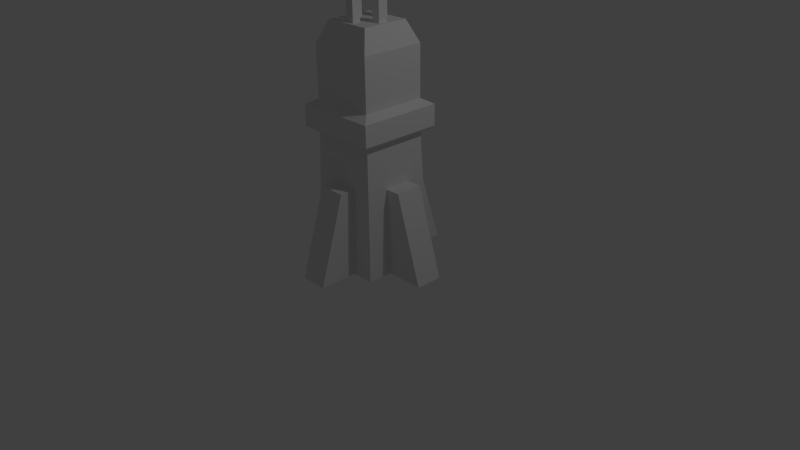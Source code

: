 # Source: Obelisk.blend  (saved by Blender 2.76.0; exported with 4.5.12 LTS)
import bpy
from mathutils import Matrix  # noqa: F401  (used for matrix-valued properties, if any)

bpy.ops.wm.read_factory_settings(use_empty=True)
scene = bpy.context.scene
scene.name = 'Scene'

# ---- collections
col_collection_1 = bpy.data.collections.new('Collection 1'); scene.collection.children.link(col_collection_1)

# ---- world
world_world = bpy.data.worlds.new('World'); scene.world = world_world
world_world.color = (0.05088, 0.05088, 0.05088)
world_world.use_sun_shadow = False
world_world.sun_shadow_jitter_overblur = 0.0
world_world.cycles.sampling_method = 'MANUAL'
world_world.cycles.sample_map_resolution = 256

# ---- cameras
cam_camera = bpy.data.cameras.new('Camera')
cam_camera.clip_end = 100.0
cam_camera.lens = 35.0
cam_camera.sensor_width = 32.0
cam_camera.sensor_height = 18.0
cam_camera.ortho_scale = 7.314
cam_camera.dof.focus_distance = 0.0
cam_camera.dof.aperture_fstop = 128.0

# ---- lights
light_lamp = bpy.data.lights.new('Lamp', 'POINT')
light_lamp.transmission_factor = 0.0
light_lamp.cutoff_distance = 30.0
light_lamp.energy = 100.0
light_lamp.shadow_buffer_clip_start = 1.001
light_lamp.shadow_soft_size = 0.1
light_lamp.shadow_maximum_resolution = 0.006
light_lamp.use_absolute_resolution = True
light_lamp.cycles.use_multiple_importance_sampling = False

# ---- meshes
me_cube_001 = bpy.data.meshes.new('Cube.001')
me_cube_001.from_pydata([(-1.0, -1.0, -1.0), (-0.8916, -0.8916, 2.525), (-1.0, 1.0, -1.0), (-0.8916, 0.8916, 2.525), (1.0, -1.0, -1.0), (0.8916, -0.8916, 2.525), (1.0, 1.0, -1.0), (0.8916, 0.8916, 2.525), (-1.135, -1.135, 2.697), (-1.135, 1.135, 2.697), (1.135, 1.135, 2.697), (1.135, -1.135, 2.697), (-1.135, -1.135, 3.261), (-1.135, 1.135, 3.261), (1.135, 1.135, 3.261), (1.135, -1.135, 3.261), (-0.8843, -0.8843, 3.411), (-0.8843, 0.8843, 3.411), (0.8843, 0.8843, 3.411), (0.8843, -0.8843, 3.411), (-0.8843, -0.8843, 4.785), (-0.8843, 0.8843, 4.785), (0.8843, 0.8843, 4.785), (0.8843, -0.8843, 4.785), (-0.6403, -0.6403, 5.357), (-0.6403, 0.6403, 5.357), (0.6403, 0.6403, 5.357), (0.6403, -0.6403, 5.357), (-0.5395, -0.1126, 5.357), (-0.5395, 0.1126, 5.357), (-0.1126, 0.5395, 5.357), (0.1126, 0.5395, 5.357), (0.5395, 0.1126, 5.357), (0.5395, -0.1126, 5.357), (0.1126, -0.5395, 5.357), (-0.1126, -0.5395, 5.357), (0.1126, -0.3142, 5.357), (-0.1126, -0.3142, 5.357), (0.1126, 0.3142, 5.357), (-0.1126, 0.3142, 5.357), (-0.6403, -0.2134, 5.357), (-0.6403, 0.2134, 5.357), (-0.2134, 0.6403, 5.357), (0.2134, 0.6403, 5.357), (0.6403, 0.2134, 5.357), (0.6403, -0.2134, 5.357), (0.2134, -0.6403, 5.357), (-0.2134, -0.6403, 5.357), (-0.5395, -0.1126, 6.409), (-0.2134, -0.2134, 5.357), (-0.3142, -0.1126, 5.357), (0.2134, -0.2134, 5.357), (0.3142, -0.1126, 5.357), (-0.2134, 0.2134, 5.357), (-0.3142, 0.1126, 5.357), (0.2134, 0.2134, 5.357), (0.3142, 0.1126, 5.357), (-0.5395, 0.1126, 6.409), (-0.1126, 0.5395, 6.409), (0.1126, 0.5395, 6.409), (0.5395, 0.1126, 6.409), (0.5395, -0.1126, 6.409), (0.1126, -0.5395, 6.409), (-0.1126, -0.5395, 6.409), (-0.3142, -0.1126, 6.409), (0.3142, -0.1126, 6.409), (0.1126, -0.3142, 6.409), (-0.1126, -0.3142, 6.409), (-0.3142, 0.1126, 6.409), (0.3142, 0.1126, 6.409), (0.1126, 0.3142, 6.409), (-0.1126, 0.3142, 6.409), (-0.3566, -2.052, -0.9968), (-0.3566, -1.333, 1.345), (-0.3566, -0.8455, -0.9968), (-0.3566, -0.8455, 1.345), (0.3841, -2.052, -0.9968), (0.3841, -1.333, 1.345), (0.3841, -0.8455, -0.9968), (0.3841, -0.8455, 1.345), (2.056, -0.3256, -0.9968), (1.337, -0.3256, 1.345), (0.8492, -0.3256, -0.9968), (0.8492, -0.3256, 1.345), (2.056, 0.4151, -0.9968), (1.337, 0.4151, 1.345), (0.8492, 0.4151, -0.9968), (0.8492, 0.4151, 1.345), (0.3315, 2.099, -0.9968), (0.3315, 1.38, 1.345), (0.3315, 0.8923, -0.9968), (0.3315, 0.8923, 1.345), (-0.4092, 2.099, -0.9968), (-0.4092, 1.38, 1.345), (-0.4092, 0.8923, -0.9968), (-0.4092, 0.8923, 1.345), (-2.081, 0.3724, -0.9968), (-1.362, 0.3724, 1.345), (-0.8743, 0.3724, -0.9968), (-0.8743, 0.3724, 1.345), (-2.081, -0.3683, -0.9968), (-1.362, -0.3683, 1.345), (-0.8743, -0.3683, -0.9968), (-0.8743, -0.3683, 1.345)], [], [(1, 3, 2, 0), (3, 7, 6, 2), (7, 5, 4, 6), (5, 1, 0, 4), (5, 7, 10, 11), (11, 10, 14, 15), (3, 1, 8, 9), (1, 5, 11, 8), (7, 3, 9, 10), (15, 14, 18, 19), (9, 8, 12, 13), (8, 11, 15, 12), (10, 9, 13, 14), (16, 19, 23, 20), (13, 12, 16, 17), (12, 15, 19, 16), (14, 13, 17, 18), (23, 22, 26, 44, 45, 27), (18, 17, 21, 22), (19, 18, 22, 23), (17, 16, 20, 21), (53, 42, 25, 41), (21, 20, 24, 40, 41, 25), (20, 23, 27, 46, 47, 24), (22, 21, 25, 42, 43, 26), (47, 49, 40, 24), (35, 34, 62, 63), (27, 45, 51, 46), (34, 36, 66, 62), (33, 32, 60, 61), (51, 55, 53, 49), (44, 26, 43, 55), (39, 38, 70, 71), (28, 29, 41, 40), (30, 31, 43, 42), (32, 33, 45, 44), (34, 35, 47, 46), (50, 28, 40, 49), (33, 52, 51, 45), (37, 36, 51, 49), (29, 54, 53, 41), (56, 32, 44, 55), (38, 39, 53, 55), (36, 34, 46, 51), (35, 37, 49, 47), (52, 56, 55, 51), (54, 50, 49, 53), (31, 38, 55, 43), (39, 30, 42, 53), (64, 68, 57, 48), (62, 66, 67, 63), (61, 60, 69, 65), (70, 59, 58, 71), (37, 35, 63, 67), (28, 50, 64, 48), (56, 52, 65, 69), (52, 33, 61, 65), (50, 54, 68, 64), (36, 37, 67, 66), (38, 31, 59, 70), (54, 29, 57, 68), (29, 28, 48, 57), (30, 39, 71, 58), (32, 56, 69, 60), (31, 30, 58, 59), (73, 75, 74, 72), (87, 85, 84, 86), (79, 77, 76, 78), (77, 73, 72, 76), (81, 83, 82, 80), (77, 79, 75, 73), (85, 81, 80, 84), (85, 87, 83, 81), (89, 91, 90, 88), (103, 101, 100, 102), (95, 93, 92, 94), (93, 89, 88, 92), (97, 99, 98, 96), (93, 95, 91, 89), (101, 97, 96, 100), (101, 103, 99, 97)])
_uv = me_cube_001.uv_layers.new(name='UVMap')
_uv.uv.foreach_set('vector', [0.8816, 0.9258, 0.7291, 0.9258, 0.7198, 0.6242, 0.8909, 0.6242, 0.1621, 0.9997, 0.009585, 0.9997, 0.0003171, 0.6981, 0.1714, 0.6981, 0.8609, 0.3866, 0.7084, 0.3865, 0.6993, 0.08492, 0.8703, 0.08498, 0.7099, 0.9258, 0.5574, 0.9258, 0.5482, 0.6242, 0.7192, 0.6242, 0.02961, 0.2521, 0.2047, 0.2665, 0.2028, 0.2901, 0.003275, 0.2794, 0.003275, 0.2794, 0.2028, 0.2901, 0.2068, 0.3322, 0.0003171, 0.3534, 0.3463, 0.2614, 0.4913, 0.2598, 0.4895, 0.2883, 0.3451, 0.2866, 0.4913, 0.2598, 0.6692, 0.2521, 0.6986, 0.289, 0.4895, 0.2883, 0.2047, 0.2665, 0.3463, 0.2614, 0.3451, 0.2866, 0.2028, 0.2901, 0.0003171, 0.3534, 0.2068, 0.3322, 0.2069, 0.3601, 0.03427, 0.3861, 0.3451, 0.2866, 0.4895, 0.2883, 0.4905, 0.3309, 0.3498, 0.329, 0.4895, 0.2883, 0.6986, 0.289, 0.6876, 0.3629, 0.4905, 0.3309, 0.2028, 0.2901, 0.3451, 0.2866, 0.3498, 0.329, 0.2068, 0.3322, 0.4777, 0.03056, 0.6247, 0.1095, 0.5552, 0.222, 0.4413, 0.1423, 0.3498, 0.329, 0.4905, 0.3309, 0.487, 0.3537, 0.3484, 0.3535, 0.4905, 0.3309, 0.6876, 0.3629, 0.6579, 0.3866, 0.487, 0.3537, 0.2068, 0.3322, 0.3498, 0.329, 0.3484, 0.3535, 0.2069, 0.3601, 0.04822, 0.205, 0.1905, 0.132, 0.2068, 0.1859, 0.1725, 0.2084, 0.1373, 0.2299, 0.101, 0.2515, 0.1556, 0.0227, 0.3179, 0.0003171, 0.3202, 0.1151, 0.1905, 0.132, 0.0003171, 0.08435, 0.1556, 0.0227, 0.1905, 0.132, 0.04822, 0.205, 0.3179, 0.0003171, 0.4777, 0.03056, 0.4413, 0.1423, 0.3202, 0.1151, 0.932, 0.4602, 0.9686, 0.4602, 0.9686, 0.4967, 0.932, 0.4967, 0.3202, 0.1151, 0.4413, 0.1423, 0.4205, 0.1858, 0.386, 0.1802, 0.3516, 0.1735, 0.3165, 0.1662, 0.4413, 0.1423, 0.5552, 0.222, 0.5068, 0.2515, 0.4781, 0.2296, 0.4493, 0.2077, 0.4205, 0.1858, 0.1905, 0.132, 0.3202, 0.1151, 0.3165, 0.1662, 0.2801, 0.1735, 0.2438, 0.1798, 0.2068, 0.1859, 0.859, 0.4602, 0.8955, 0.4602, 0.8955, 0.4967, 0.859, 0.4967, 0.8902, 0.1948, 0.9095, 0.1948, 0.9095, 0.2847, 0.8902, 0.2847, 0.859, 0.3872, 0.8955, 0.3872, 0.8955, 0.4237, 0.859, 0.4237, 0.9095, 0.1948, 0.9287, 0.1948, 0.9287, 0.2847, 0.9095, 0.2847, 0.9108, 0.6242, 0.93, 0.6242, 0.93, 0.7141, 0.9108, 0.7141, 0.8955, 0.4237, 0.932, 0.4237, 0.932, 0.4602, 0.8955, 0.4602, 0.932, 0.3872, 0.9686, 0.3872, 0.9686, 0.4237, 0.932, 0.4237, 0.9287, 0.08492, 0.948, 0.08492, 0.948, 0.1748, 0.9287, 0.1748, 0.9042, 0.4881, 0.9234, 0.4881, 0.932, 0.4967, 0.8955, 0.4967, 0.9599, 0.4516, 0.9599, 0.4323, 0.9686, 0.4237, 0.9686, 0.4602, 0.9234, 0.3958, 0.9042, 0.3958, 0.8955, 0.3872, 0.932, 0.3872, 0.8677, 0.4323, 0.8677, 0.4516, 0.859, 0.4602, 0.859, 0.4237, 0.9042, 0.4688, 0.9042, 0.4881, 0.8955, 0.4967, 0.8955, 0.4602, 0.9042, 0.3958, 0.9042, 0.4151, 0.8955, 0.4237, 0.8955, 0.3872, 0.8869, 0.4516, 0.8869, 0.4323, 0.8955, 0.4237, 0.8955, 0.4602, 0.9234, 0.4881, 0.9234, 0.4688, 0.932, 0.4602, 0.932, 0.4967, 0.9234, 0.4151, 0.9234, 0.3958, 0.932, 0.3872, 0.932, 0.4237, 0.9407, 0.4323, 0.9407, 0.4516, 0.932, 0.4602, 0.932, 0.4237, 0.8869, 0.4323, 0.8677, 0.4323, 0.859, 0.4237, 0.8955, 0.4237, 0.8677, 0.4516, 0.8869, 0.4516, 0.8955, 0.4602, 0.859, 0.4602, 0.9042, 0.4151, 0.9234, 0.4151, 0.932, 0.4237, 0.8955, 0.4237, 0.9234, 0.4688, 0.9042, 0.4688, 0.8955, 0.4602, 0.932, 0.4602, 0.9599, 0.4323, 0.9407, 0.4323, 0.932, 0.4237, 0.9686, 0.4237, 0.9407, 0.4516, 0.9599, 0.4516, 0.9686, 0.4602, 0.932, 0.4602, 0.9168, 0.5873, 0.9361, 0.5873, 0.9361, 0.6066, 0.9168, 0.6066, 0.9287, 0.3039, 0.9287, 0.2847, 0.948, 0.2847, 0.948, 0.3039, 0.9686, 0.7334, 0.9493, 0.7334, 0.9493, 0.7141, 0.9686, 0.7141, 0.948, 0.1748, 0.948, 0.1941, 0.9287, 0.1941, 0.9287, 0.1748, 0.8709, 0.1948, 0.8902, 0.1948, 0.8902, 0.2847, 0.8709, 0.2847, 0.8976, 0.4974, 0.9168, 0.4974, 0.9168, 0.5873, 0.8976, 0.5873, 0.9493, 0.6242, 0.9686, 0.6242, 0.9686, 0.7141, 0.9493, 0.7141, 0.8915, 0.6242, 0.9108, 0.6242, 0.9108, 0.7141, 0.8915, 0.7141, 0.9168, 0.4974, 0.9361, 0.4974, 0.9361, 0.5873, 0.9168, 0.5873, 0.9287, 0.1948, 0.948, 0.1948, 0.948, 0.2847, 0.9287, 0.2847, 0.8709, 0.08492, 0.8902, 0.08492, 0.8902, 0.1748, 0.8709, 0.1748, 0.859, 0.4974, 0.8783, 0.4974, 0.8783, 0.5873, 0.859, 0.5873, 0.8783, 0.4974, 0.8976, 0.4974, 0.8976, 0.5873, 0.8783, 0.5873, 0.9095, 0.08492, 0.9287, 0.08492, 0.9287, 0.1748, 0.9095, 0.1748, 0.93, 0.6242, 0.9493, 0.6242, 0.9493, 0.7141, 0.93, 0.7141, 0.8902, 0.08492, 0.9095, 0.08492, 0.9095, 0.1748, 0.8902, 0.1748, 0.3632, 0.5761, 0.3435, 0.6124, 0.2373, 0.442, 0.3519, 0.3872, 0.7337, 0.6235, 0.7199, 0.5766, 0.7393, 0.3872, 0.8584, 0.4479, 0.4228, 0.6235, 0.409, 0.5766, 0.4284, 0.3872, 0.5475, 0.4479, 0.409, 0.5766, 0.3632, 0.5761, 0.3519, 0.3872, 0.4284, 0.3872, 0.6741, 0.5761, 0.6544, 0.6124, 0.5482, 0.442, 0.6628, 0.3872, 0.409, 0.5766, 0.4228, 0.6235, 0.3435, 0.6124, 0.3632, 0.5761, 0.7199, 0.5766, 0.6741, 0.5761, 0.6628, 0.3872, 0.7393, 0.3872, 0.7199, 0.5766, 0.7337, 0.6235, 0.6544, 0.6124, 0.6741, 0.5761, 0.1892, 0.5715, 0.2255, 0.5912, 0.05512, 0.6975, 0.0003171, 0.5828, 0.4228, 0.8605, 0.409, 0.8136, 0.4284, 0.6242, 0.5475, 0.6848, 0.2366, 0.5119, 0.1897, 0.5257, 0.0003171, 0.5063, 0.06099, 0.3872, 0.1897, 0.5257, 0.1892, 0.5715, 0.0003171, 0.5828, 0.0003171, 0.5063, 0.3632, 0.813, 0.3435, 0.8493, 0.2373, 0.679, 0.3519, 0.6242, 0.1897, 0.5257, 0.2366, 0.5119, 0.2255, 0.5912, 0.1892, 0.5715, 0.409, 0.8136, 0.3632, 0.813, 0.3519, 0.6242, 0.4284, 0.6242, 0.409, 0.8136, 0.4228, 0.8605, 0.3435, 0.8493, 0.3632, 0.813])
me_cube_001.use_remesh_preserve_volume = False
me_cube_001.use_remesh_preserve_attributes = False
me_cube_001.use_mirror_vertex_groups = False
me_cube_001.update()

# ---- objects
ob_cube_001 = bpy.data.objects.new('Cube.001', me_cube_001)
ob_lamp = bpy.data.objects.new('Lamp', light_lamp)
ob_camera = bpy.data.objects.new('Camera', cam_camera)

# ---- transforms, parenting, visibility, modifiers, constraints
ob_cube_001.location = (0.0, 0.0, 0.4542)
ob_cube_001.scale = (0.4799, 0.4799, 0.4799)
ob_cube_001.lineart.crease_threshold = 0.0
ob_lamp.location = (4.076, 1.005, 5.904)
ob_lamp.rotation_euler = (0.6503, 0.05522, 1.866)
ob_lamp.lock_rotations_4d = False
ob_lamp.empty_display_type = 'ARROWS'
ob_lamp.color = (0.0, 0.0, 0.0, 0.0)
ob_lamp.lineart.crease_threshold = 0.0
ob_camera.location = (7.481, -6.508, 5.344)
ob_camera.rotation_euler = (1.109, 0.01082, 0.8149)
ob_camera.lock_rotations_4d = False
ob_camera.empty_display_type = 'ARROWS'
ob_camera.color = (0.0, 0.0, 0.0, 0.0)
ob_camera.display_type = 'WIRE'
ob_camera.lineart.crease_threshold = 0.0

# ---- collection membership
col_collection_1.objects.link(ob_cube_001)
col_collection_1.objects.link(ob_lamp)
col_collection_1.objects.link(ob_camera)

# ---- scene / render settings (as saved in the file)
scene.camera = ob_camera
scene.frame_start = 1; scene.frame_end = 250; scene.frame_set(1)
scene.render.engine = 'BLENDER_EEVEE_NEXT'
scene.render.resolution_percentage = 50
scene.render.dither_intensity = 0.0
scene.cycles.use_denoising = False
scene.cycles.samples = 10
scene.cycles.sampling_pattern = 'TABULATED_SOBOL'
scene.cycles.light_sampling_threshold = 0.0
scene.cycles.use_adaptive_sampling = False
scene.cycles.use_light_tree = False
scene.cycles.blur_glossy = 0.0
scene.cycles.pixel_filter_type = 'GAUSSIAN'
scene.cycles.sample_clamp_indirect = 0.0
scene.view_settings.view_transform = 'Standard'
bpy.context.view_layer.update()
